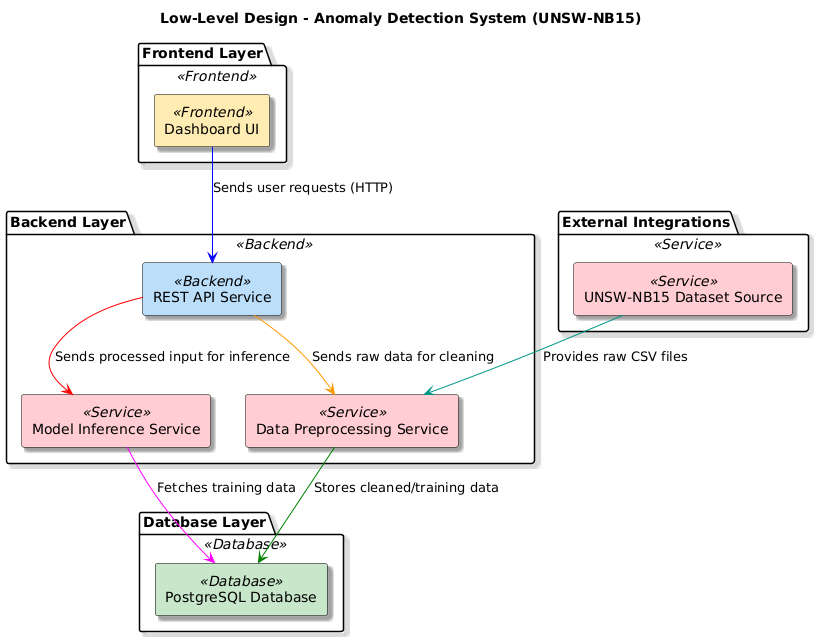

The diagram above was rendered by PlantUML. Its source (embedded in the PNG):
@startuml
skinparam backgroundColor #FFFFFF
skinparam shadowing true
skinparam componentStyle rectangle
skinparam component {
  BackgroundColor<<Frontend>> #FFECB3
  BackgroundColor<<Backend>> #BBDEFB
  BackgroundColor<<Database>> #C8E6C9
  BackgroundColor<<Service>> #FFCDD2
  BorderColor black
}

title Low-Level Design - Anomaly Detection System (UNSW-NB15)

package "Frontend Layer" <<Frontend>> {
    [Dashboard UI] <<Frontend>> as Dashboard
}

package "Backend Layer" <<Backend>> {
    [REST API Service] <<Backend>> as API
    [Model Inference Service] <<Service>> as Model
    [Data Preprocessing Service] <<Service>> as Preprocess
}

package "Database Layer" <<Database>> {
    [PostgreSQL Database] <<Database>> as DB
}

package "External Integrations" <<Service>> {
    [UNSW-NB15 Dataset Source] <<Service>> as Dataset
}

Dashboard -[#0000FF]-> API : Sends user requests (HTTP)
API -[#FF0000]-> Model : Sends processed input for inference
API -[#FF9900]-> Preprocess : Sends raw data for cleaning
Preprocess -[#008000]-> DB : Stores cleaned/training data
Model -[#FF00FF]-> DB : Fetches training data
Dataset -[#009688]-> Preprocess : Provides raw CSV files
@enduml